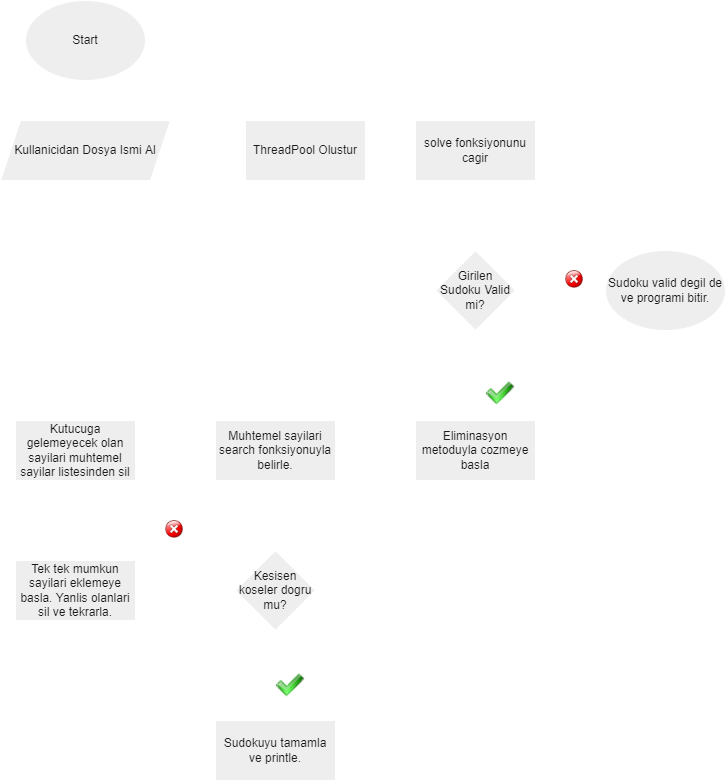

The diagram above was exported from draw.io. Its source (the exported page's mxGraphModel, read from the mxfile embedded in the PNG):
<mxGraphModel dx="1422" dy="798" grid="1" gridSize="10" guides="1" tooltips="1" connect="1" arrows="1" fold="1" page="1" pageScale="1" pageWidth="827" pageHeight="1169" background="none" math="0" shadow="0">
  <root>
    <mxCell id="WIyWlLk6GJQsqaUBKTNV-0" />
    <mxCell id="WIyWlLk6GJQsqaUBKTNV-1" parent="WIyWlLk6GJQsqaUBKTNV-0" />
    <mxCell id="gyGN2qZ9nPTZD_IRQvEJ-35" style="edgeStyle=orthogonalEdgeStyle;curved=0;rounded=1;sketch=0;orthogonalLoop=1;jettySize=auto;html=1;entryX=0.5;entryY=0;entryDx=0;entryDy=0;fontColor=#FFFFFF;strokeColor=#FFFFFF;" edge="1" parent="WIyWlLk6GJQsqaUBKTNV-1" source="gyGN2qZ9nPTZD_IRQvEJ-0" target="gyGN2qZ9nPTZD_IRQvEJ-1">
      <mxGeometry relative="1" as="geometry" />
    </mxCell>
    <mxCell id="gyGN2qZ9nPTZD_IRQvEJ-0" value="Start" style="ellipse;whiteSpace=wrap;html=1;fillColor=#EEEEEE;strokeColor=#FFFFFF;fontColor=#1A1A1A;" vertex="1" parent="WIyWlLk6GJQsqaUBKTNV-1">
      <mxGeometry x="60" y="80" width="120" height="80" as="geometry" />
    </mxCell>
    <mxCell id="gyGN2qZ9nPTZD_IRQvEJ-3" style="edgeStyle=orthogonalEdgeStyle;rounded=0;orthogonalLoop=1;jettySize=auto;html=1;labelBackgroundColor=#182E3E;strokeColor=#FFFFFF;fontColor=#FFFFFF;" edge="1" parent="WIyWlLk6GJQsqaUBKTNV-1" source="gyGN2qZ9nPTZD_IRQvEJ-1" target="gyGN2qZ9nPTZD_IRQvEJ-2">
      <mxGeometry relative="1" as="geometry" />
    </mxCell>
    <mxCell id="gyGN2qZ9nPTZD_IRQvEJ-1" value="Kullanicidan Dosya Ismi Al" style="shape=parallelogram;perimeter=parallelogramPerimeter;whiteSpace=wrap;html=1;fixedSize=1;fillColor=#EEEEEE;strokeColor=#FFFFFF;fontColor=#1A1A1A;" vertex="1" parent="WIyWlLk6GJQsqaUBKTNV-1">
      <mxGeometry x="35" y="200" width="170" height="60" as="geometry" />
    </mxCell>
    <mxCell id="gyGN2qZ9nPTZD_IRQvEJ-6" style="edgeStyle=orthogonalEdgeStyle;rounded=0;orthogonalLoop=1;jettySize=auto;html=1;labelBackgroundColor=#182E3E;strokeColor=#FFFFFF;fontColor=#FFFFFF;" edge="1" parent="WIyWlLk6GJQsqaUBKTNV-1" source="gyGN2qZ9nPTZD_IRQvEJ-2" target="gyGN2qZ9nPTZD_IRQvEJ-5">
      <mxGeometry relative="1" as="geometry" />
    </mxCell>
    <mxCell id="gyGN2qZ9nPTZD_IRQvEJ-2" value="ThreadPool Olustur" style="rounded=0;whiteSpace=wrap;html=1;fillColor=#EEEEEE;strokeColor=#FFFFFF;fontColor=#1A1A1A;" vertex="1" parent="WIyWlLk6GJQsqaUBKTNV-1">
      <mxGeometry x="280" y="200" width="120" height="60" as="geometry" />
    </mxCell>
    <mxCell id="gyGN2qZ9nPTZD_IRQvEJ-12" value="" style="edgeStyle=orthogonalEdgeStyle;rounded=0;orthogonalLoop=1;jettySize=auto;html=1;labelBackgroundColor=#182E3E;strokeColor=#FFFFFF;fontColor=#FFFFFF;" edge="1" parent="WIyWlLk6GJQsqaUBKTNV-1" source="gyGN2qZ9nPTZD_IRQvEJ-5" target="gyGN2qZ9nPTZD_IRQvEJ-11">
      <mxGeometry relative="1" as="geometry" />
    </mxCell>
    <mxCell id="gyGN2qZ9nPTZD_IRQvEJ-5" value="solve fonksiyonunu cagir" style="rounded=0;whiteSpace=wrap;html=1;fillColor=#EEEEEE;strokeColor=#FFFFFF;fontColor=#1A1A1A;" vertex="1" parent="WIyWlLk6GJQsqaUBKTNV-1">
      <mxGeometry x="450" y="200" width="120" height="60" as="geometry" />
    </mxCell>
    <mxCell id="gyGN2qZ9nPTZD_IRQvEJ-14" value="" style="edgeStyle=orthogonalEdgeStyle;rounded=0;orthogonalLoop=1;jettySize=auto;html=1;labelBackgroundColor=#182E3E;strokeColor=#FFFFFF;fontColor=#FFFFFF;" edge="1" parent="WIyWlLk6GJQsqaUBKTNV-1" source="gyGN2qZ9nPTZD_IRQvEJ-11" target="gyGN2qZ9nPTZD_IRQvEJ-13">
      <mxGeometry relative="1" as="geometry" />
    </mxCell>
    <mxCell id="gyGN2qZ9nPTZD_IRQvEJ-16" style="edgeStyle=orthogonalEdgeStyle;rounded=0;orthogonalLoop=1;jettySize=auto;html=1;labelBackgroundColor=#182E3E;strokeColor=#FFFFFF;fontColor=#FFFFFF;" edge="1" parent="WIyWlLk6GJQsqaUBKTNV-1" source="gyGN2qZ9nPTZD_IRQvEJ-11">
      <mxGeometry relative="1" as="geometry">
        <mxPoint x="640" y="370" as="targetPoint" />
      </mxGeometry>
    </mxCell>
    <mxCell id="gyGN2qZ9nPTZD_IRQvEJ-11" value="Girilen Sudoku Valid mi?" style="rhombus;whiteSpace=wrap;html=1;rounded=0;fillColor=#EEEEEE;strokeColor=#FFFFFF;fontColor=#1A1A1A;" vertex="1" parent="WIyWlLk6GJQsqaUBKTNV-1">
      <mxGeometry x="470" y="330" width="80" height="80" as="geometry" />
    </mxCell>
    <mxCell id="gyGN2qZ9nPTZD_IRQvEJ-21" value="" style="edgeStyle=orthogonalEdgeStyle;rounded=0;orthogonalLoop=1;jettySize=auto;html=1;labelBackgroundColor=#182E3E;strokeColor=#FFFFFF;fontColor=#FFFFFF;" edge="1" parent="WIyWlLk6GJQsqaUBKTNV-1" source="gyGN2qZ9nPTZD_IRQvEJ-13" target="gyGN2qZ9nPTZD_IRQvEJ-20">
      <mxGeometry relative="1" as="geometry" />
    </mxCell>
    <mxCell id="gyGN2qZ9nPTZD_IRQvEJ-13" value="Eliminasyon metoduyla cozmeye basla" style="whiteSpace=wrap;html=1;rounded=0;fillColor=#EEEEEE;strokeColor=#FFFFFF;fontColor=#1A1A1A;" vertex="1" parent="WIyWlLk6GJQsqaUBKTNV-1">
      <mxGeometry x="450" y="500" width="120" height="60" as="geometry" />
    </mxCell>
    <mxCell id="gyGN2qZ9nPTZD_IRQvEJ-17" value="Sudoku valid degil de ve programi bitir." style="ellipse;whiteSpace=wrap;html=1;fillColor=#EEEEEE;strokeColor=#FFFFFF;fontColor=#1A1A1A;" vertex="1" parent="WIyWlLk6GJQsqaUBKTNV-1">
      <mxGeometry x="640" y="330" width="120" height="80" as="geometry" />
    </mxCell>
    <mxCell id="gyGN2qZ9nPTZD_IRQvEJ-18" value="" style="shape=image;html=1;verticalAlign=top;verticalLabelPosition=bottom;imageAspect=0;aspect=fixed;image=https://cdn1.iconfinder.com/data/icons/DarkGlass_Reworked/128x128/actions/camera_test.png;labelBackgroundColor=#182E3E;fillColor=#EEEEEE;strokeColor=#FFFFFF;fontColor=#1A1A1A;" vertex="1" parent="WIyWlLk6GJQsqaUBKTNV-1">
      <mxGeometry x="520" y="458" width="30" height="30" as="geometry" />
    </mxCell>
    <mxCell id="gyGN2qZ9nPTZD_IRQvEJ-19" value="" style="shape=image;html=1;verticalAlign=top;verticalLabelPosition=bottom;imageAspect=0;aspect=fixed;image=https://cdn1.iconfinder.com/data/icons/nuvola2/48x48/actions/no.png;labelBackgroundColor=#182E3E;fillColor=#EEEEEE;strokeColor=#FFFFFF;fontColor=#1A1A1A;" vertex="1" parent="WIyWlLk6GJQsqaUBKTNV-1">
      <mxGeometry x="600" y="350" width="18" height="18" as="geometry" />
    </mxCell>
    <mxCell id="gyGN2qZ9nPTZD_IRQvEJ-23" value="" style="edgeStyle=orthogonalEdgeStyle;rounded=0;orthogonalLoop=1;jettySize=auto;html=1;labelBackgroundColor=#182E3E;strokeColor=#FFFFFF;fontColor=#FFFFFF;" edge="1" parent="WIyWlLk6GJQsqaUBKTNV-1" source="gyGN2qZ9nPTZD_IRQvEJ-20" target="gyGN2qZ9nPTZD_IRQvEJ-22">
      <mxGeometry relative="1" as="geometry" />
    </mxCell>
    <mxCell id="gyGN2qZ9nPTZD_IRQvEJ-20" value="Muhtemel sayilari search fonksiyonuyla belirle." style="whiteSpace=wrap;html=1;rounded=0;fillColor=#EEEEEE;strokeColor=#FFFFFF;fontColor=#1A1A1A;" vertex="1" parent="WIyWlLk6GJQsqaUBKTNV-1">
      <mxGeometry x="250" y="500" width="120" height="60" as="geometry" />
    </mxCell>
    <mxCell id="gyGN2qZ9nPTZD_IRQvEJ-25" value="" style="edgeStyle=orthogonalEdgeStyle;curved=0;rounded=1;sketch=0;orthogonalLoop=1;jettySize=auto;html=1;fontColor=#FFFFFF;strokeColor=#FFFFFF;" edge="1" parent="WIyWlLk6GJQsqaUBKTNV-1" source="gyGN2qZ9nPTZD_IRQvEJ-22" target="gyGN2qZ9nPTZD_IRQvEJ-24">
      <mxGeometry relative="1" as="geometry" />
    </mxCell>
    <mxCell id="gyGN2qZ9nPTZD_IRQvEJ-22" value="Kutucuga gelemeyecek olan sayilari muhtemel sayilar listesinden sil" style="whiteSpace=wrap;html=1;rounded=0;fillColor=#EEEEEE;strokeColor=#FFFFFF;fontColor=#1A1A1A;" vertex="1" parent="WIyWlLk6GJQsqaUBKTNV-1">
      <mxGeometry x="50" y="500" width="120" height="60" as="geometry" />
    </mxCell>
    <mxCell id="gyGN2qZ9nPTZD_IRQvEJ-29" value="" style="edgeStyle=orthogonalEdgeStyle;curved=0;rounded=1;sketch=0;orthogonalLoop=1;jettySize=auto;html=1;fontColor=#FFFFFF;strokeColor=#FFFFFF;" edge="1" parent="WIyWlLk6GJQsqaUBKTNV-1" source="gyGN2qZ9nPTZD_IRQvEJ-24" target="gyGN2qZ9nPTZD_IRQvEJ-28">
      <mxGeometry relative="1" as="geometry" />
    </mxCell>
    <mxCell id="gyGN2qZ9nPTZD_IRQvEJ-24" value="Tek tek mumkun sayilari eklemeye basla. Yanlis olanlari sil ve tekrarla." style="whiteSpace=wrap;html=1;rounded=0;fontColor=#1A1A1A;strokeColor=#FFFFFF;fillColor=#EEEEEE;" vertex="1" parent="WIyWlLk6GJQsqaUBKTNV-1">
      <mxGeometry x="50" y="640" width="120" height="60" as="geometry" />
    </mxCell>
    <mxCell id="gyGN2qZ9nPTZD_IRQvEJ-31" value="" style="edgeStyle=orthogonalEdgeStyle;curved=0;rounded=1;sketch=0;orthogonalLoop=1;jettySize=auto;html=1;fontColor=#FFFFFF;strokeColor=#FFFFFF;" edge="1" parent="WIyWlLk6GJQsqaUBKTNV-1" source="gyGN2qZ9nPTZD_IRQvEJ-28" target="gyGN2qZ9nPTZD_IRQvEJ-30">
      <mxGeometry relative="1" as="geometry" />
    </mxCell>
    <mxCell id="gyGN2qZ9nPTZD_IRQvEJ-32" style="edgeStyle=orthogonalEdgeStyle;curved=0;rounded=1;sketch=0;orthogonalLoop=1;jettySize=auto;html=1;entryX=0.5;entryY=0;entryDx=0;entryDy=0;fontColor=#FFFFFF;strokeColor=#FFFFFF;" edge="1" parent="WIyWlLk6GJQsqaUBKTNV-1" source="gyGN2qZ9nPTZD_IRQvEJ-28" target="gyGN2qZ9nPTZD_IRQvEJ-24">
      <mxGeometry relative="1" as="geometry" />
    </mxCell>
    <mxCell id="gyGN2qZ9nPTZD_IRQvEJ-28" value="Kesisen koseler dogru mu?" style="rhombus;whiteSpace=wrap;html=1;rounded=0;fontColor=#1A1A1A;strokeColor=#FFFFFF;fillColor=#EEEEEE;" vertex="1" parent="WIyWlLk6GJQsqaUBKTNV-1">
      <mxGeometry x="270" y="630" width="80" height="80" as="geometry" />
    </mxCell>
    <mxCell id="gyGN2qZ9nPTZD_IRQvEJ-30" value="Sudokuyu tamamla ve printle." style="whiteSpace=wrap;html=1;rounded=0;fontColor=#1A1A1A;strokeColor=#FFFFFF;fillColor=#EEEEEE;" vertex="1" parent="WIyWlLk6GJQsqaUBKTNV-1">
      <mxGeometry x="250" y="800" width="120" height="60" as="geometry" />
    </mxCell>
    <mxCell id="gyGN2qZ9nPTZD_IRQvEJ-33" value="" style="shape=image;html=1;verticalAlign=top;verticalLabelPosition=bottom;labelBackgroundColor=#ffffff;imageAspect=0;aspect=fixed;image=https://cdn1.iconfinder.com/data/icons/nuvola2/48x48/actions/no.png;rounded=0;sketch=0;fontColor=#1A1A1A;strokeColor=#FFFFFF;fillColor=#EEEEEE;" vertex="1" parent="WIyWlLk6GJQsqaUBKTNV-1">
      <mxGeometry x="200" y="600" width="18" height="18" as="geometry" />
    </mxCell>
    <mxCell id="gyGN2qZ9nPTZD_IRQvEJ-34" value="" style="shape=image;html=1;verticalAlign=top;verticalLabelPosition=bottom;imageAspect=0;aspect=fixed;image=https://cdn1.iconfinder.com/data/icons/DarkGlass_Reworked/128x128/actions/camera_test.png;labelBackgroundColor=#182E3E;fillColor=#EEEEEE;strokeColor=#FFFFFF;fontColor=#1A1A1A;" vertex="1" parent="WIyWlLk6GJQsqaUBKTNV-1">
      <mxGeometry x="310" y="750" width="30" height="30" as="geometry" />
    </mxCell>
  </root>
</mxGraphModel>